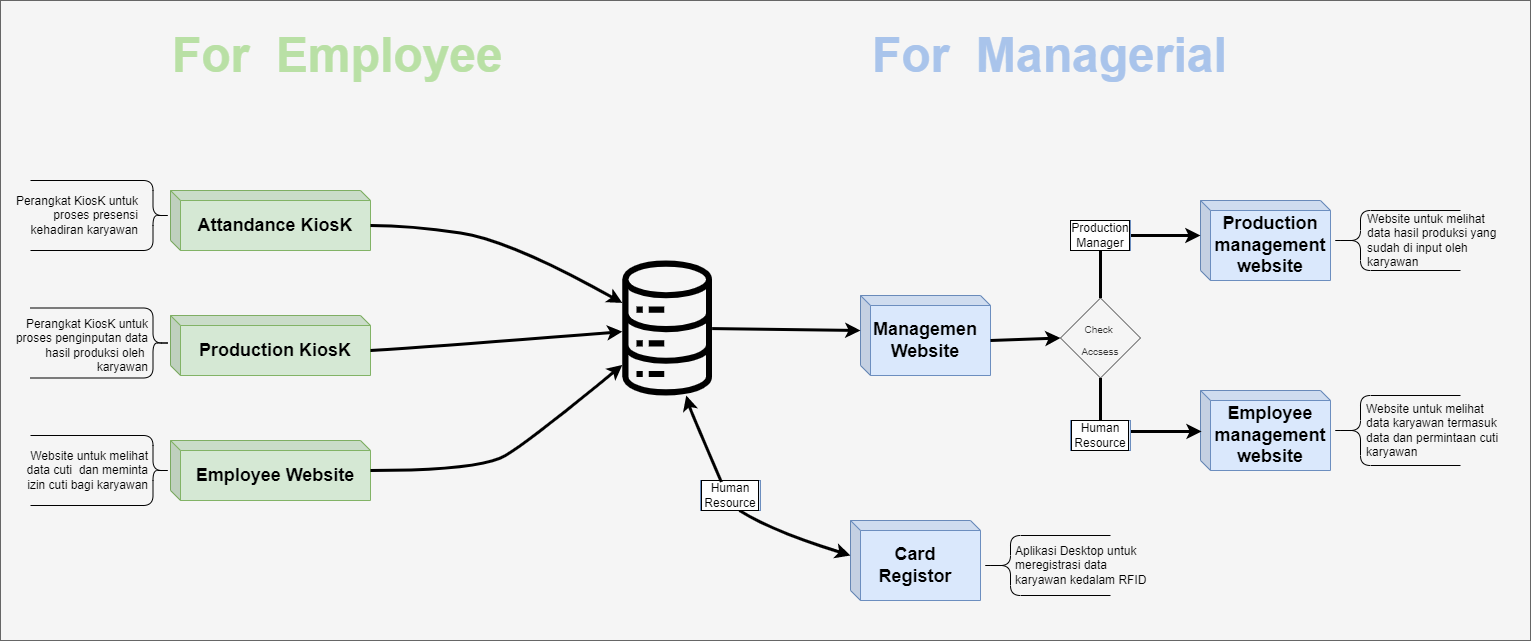

The diagram above was exported from draw.io. Its source (the exported page's mxGraphModel, read from the mxfile embedded in the PNG):
<mxGraphModel dx="1974" dy="1073" grid="1" gridSize="10" guides="1" tooltips="1" connect="1" arrows="1" fold="1" page="1" pageScale="1.5" pageWidth="1169" pageHeight="826" background="none" math="0" shadow="0">
  <root>
    <mxCell id="0" style=";html=1;" />
    <mxCell id="1" style=";html=1;" parent="0" />
    <mxCell id="9R9N_AMs_Tnu7UXL-0rd-79" value="" style="rounded=0;whiteSpace=wrap;html=1;labelBackgroundColor=none;labelBorderColor=none;fontSize=12;fontColor=#333333;strokeWidth=1;fillColor=#f5f5f5;strokeColor=#666666;" vertex="1" parent="1">
      <mxGeometry x="530" y="260" width="1530" height="640" as="geometry" />
    </mxCell>
    <mxCell id="9R9N_AMs_Tnu7UXL-0rd-11" value="" style="group" vertex="1" connectable="0" parent="1">
      <mxGeometry x="1390" y="555" width="130" height="80" as="geometry" />
    </mxCell>
    <mxCell id="9R9N_AMs_Tnu7UXL-0rd-5" value="" style="shape=cube;whiteSpace=wrap;html=1;boundedLbl=1;backgroundOutline=1;darkOpacity=0.05;darkOpacity2=0.1;fillColor=#dae8fc;strokeColor=#6c8ebf;size=10;" vertex="1" parent="9R9N_AMs_Tnu7UXL-0rd-11">
      <mxGeometry width="130" height="80" as="geometry" />
    </mxCell>
    <mxCell id="9R9N_AMs_Tnu7UXL-0rd-6" value="&lt;span style=&quot;font-size: 18px;&quot;&gt;&lt;b&gt;Managemen Website&lt;/b&gt;&lt;/span&gt;" style="text;html=1;strokeColor=none;fillColor=none;align=center;verticalAlign=middle;whiteSpace=wrap;rounded=0;strokeWidth=1;" vertex="1" parent="9R9N_AMs_Tnu7UXL-0rd-11">
      <mxGeometry x="10" y="30" width="110" height="30" as="geometry" />
    </mxCell>
    <mxCell id="9R9N_AMs_Tnu7UXL-0rd-12" value="" style="group" vertex="1" connectable="0" parent="1">
      <mxGeometry x="700" y="450" width="200" height="60" as="geometry" />
    </mxCell>
    <mxCell id="9R9N_AMs_Tnu7UXL-0rd-1" value="" style="shape=cube;whiteSpace=wrap;html=1;boundedLbl=1;backgroundOutline=1;darkOpacity=0.05;darkOpacity2=0.1;fillColor=#d5e8d4;strokeColor=#82b366;size=10;" vertex="1" parent="9R9N_AMs_Tnu7UXL-0rd-12">
      <mxGeometry width="200" height="60" as="geometry" />
    </mxCell>
    <mxCell id="9R9N_AMs_Tnu7UXL-0rd-2" value="&lt;font size=&quot;1&quot; style=&quot;&quot;&gt;&lt;b style=&quot;font-size: 18px;&quot;&gt;Attandance KiosK&lt;/b&gt;&lt;/font&gt;" style="text;html=1;strokeColor=none;fillColor=none;align=center;verticalAlign=middle;whiteSpace=wrap;rounded=0;strokeWidth=1;" vertex="1" parent="9R9N_AMs_Tnu7UXL-0rd-12">
      <mxGeometry x="20" y="20" width="170" height="30" as="geometry" />
    </mxCell>
    <mxCell id="9R9N_AMs_Tnu7UXL-0rd-13" value="" style="group" vertex="1" connectable="0" parent="1">
      <mxGeometry x="700" y="575" width="200" height="60" as="geometry" />
    </mxCell>
    <mxCell id="9R9N_AMs_Tnu7UXL-0rd-3" value="" style="shape=cube;whiteSpace=wrap;html=1;boundedLbl=1;backgroundOutline=1;darkOpacity=0.05;darkOpacity2=0.1;fillColor=#d5e8d4;strokeColor=#82b366;size=10;" vertex="1" parent="9R9N_AMs_Tnu7UXL-0rd-13">
      <mxGeometry width="200" height="60" as="geometry" />
    </mxCell>
    <mxCell id="9R9N_AMs_Tnu7UXL-0rd-4" value="&lt;font size=&quot;1&quot; style=&quot;&quot;&gt;&lt;b style=&quot;font-size: 18px;&quot;&gt;Production KiosK&lt;/b&gt;&lt;/font&gt;" style="text;html=1;strokeColor=none;fillColor=none;align=center;verticalAlign=middle;whiteSpace=wrap;rounded=0;strokeWidth=1;" vertex="1" parent="9R9N_AMs_Tnu7UXL-0rd-13">
      <mxGeometry x="20" y="20" width="170" height="30" as="geometry" />
    </mxCell>
    <mxCell id="9R9N_AMs_Tnu7UXL-0rd-14" value="" style="group" vertex="1" connectable="0" parent="1">
      <mxGeometry x="1730" y="460" width="130" height="80" as="geometry" />
    </mxCell>
    <mxCell id="9R9N_AMs_Tnu7UXL-0rd-15" value="" style="shape=cube;whiteSpace=wrap;html=1;boundedLbl=1;backgroundOutline=1;darkOpacity=0.05;darkOpacity2=0.1;fillColor=#dae8fc;strokeColor=#6c8ebf;size=10;" vertex="1" parent="9R9N_AMs_Tnu7UXL-0rd-14">
      <mxGeometry width="130" height="80" as="geometry" />
    </mxCell>
    <mxCell id="9R9N_AMs_Tnu7UXL-0rd-16" value="&lt;span style=&quot;font-size: 18px;&quot;&gt;&lt;b&gt;Production management website&lt;/b&gt;&lt;/span&gt;" style="text;html=1;strokeColor=none;fillColor=none;align=center;verticalAlign=middle;whiteSpace=wrap;rounded=0;strokeWidth=1;" vertex="1" parent="9R9N_AMs_Tnu7UXL-0rd-14">
      <mxGeometry x="10" y="30" width="120" height="30" as="geometry" />
    </mxCell>
    <mxCell id="9R9N_AMs_Tnu7UXL-0rd-18" value="" style="group" vertex="1" connectable="0" parent="1">
      <mxGeometry x="1730" y="650" width="130" height="80" as="geometry" />
    </mxCell>
    <mxCell id="9R9N_AMs_Tnu7UXL-0rd-19" value="" style="shape=cube;whiteSpace=wrap;html=1;boundedLbl=1;backgroundOutline=1;darkOpacity=0.05;darkOpacity2=0.1;fillColor=#dae8fc;strokeColor=#6c8ebf;size=10;" vertex="1" parent="9R9N_AMs_Tnu7UXL-0rd-18">
      <mxGeometry width="130" height="80" as="geometry" />
    </mxCell>
    <mxCell id="9R9N_AMs_Tnu7UXL-0rd-20" value="&lt;span style=&quot;font-size: 18px;&quot;&gt;&lt;b&gt;Employee&lt;br&gt;&lt;/b&gt;&lt;/span&gt;&lt;b style=&quot;font-size: 18px;&quot;&gt;management website&lt;/b&gt;" style="text;html=1;strokeColor=none;fillColor=none;align=center;verticalAlign=middle;whiteSpace=wrap;rounded=0;strokeWidth=1;" vertex="1" parent="9R9N_AMs_Tnu7UXL-0rd-18">
      <mxGeometry x="10" y="30" width="120" height="30" as="geometry" />
    </mxCell>
    <mxCell id="9R9N_AMs_Tnu7UXL-0rd-21" value="" style="group" vertex="1" connectable="0" parent="1">
      <mxGeometry x="700" y="700" width="200" height="60" as="geometry" />
    </mxCell>
    <mxCell id="9R9N_AMs_Tnu7UXL-0rd-22" value="" style="shape=cube;whiteSpace=wrap;html=1;boundedLbl=1;backgroundOutline=1;darkOpacity=0.05;darkOpacity2=0.1;fillColor=#d5e8d4;strokeColor=#82b366;size=10;" vertex="1" parent="9R9N_AMs_Tnu7UXL-0rd-21">
      <mxGeometry width="200" height="60" as="geometry" />
    </mxCell>
    <mxCell id="9R9N_AMs_Tnu7UXL-0rd-23" value="&lt;span style=&quot;font-size: 18px;&quot;&gt;&lt;b&gt;Employee Website&lt;/b&gt;&lt;/span&gt;" style="text;html=1;strokeColor=none;fillColor=none;align=center;verticalAlign=middle;whiteSpace=wrap;rounded=0;strokeWidth=1;" vertex="1" parent="9R9N_AMs_Tnu7UXL-0rd-21">
      <mxGeometry x="20" y="20" width="170" height="30" as="geometry" />
    </mxCell>
    <mxCell id="9R9N_AMs_Tnu7UXL-0rd-24" value="&lt;font style=&quot;font-size: 10px;&quot;&gt;Check &lt;br&gt;Accsess&lt;/font&gt;" style="rhombus;whiteSpace=wrap;html=1;labelBorderColor=none;fontSize=18;strokeWidth=1;fillColor=#f5f5f5;fontColor=#333333;strokeColor=#666666;" vertex="1" parent="1">
      <mxGeometry x="1590" y="557.5" width="80" height="80" as="geometry" />
    </mxCell>
    <mxCell id="9R9N_AMs_Tnu7UXL-0rd-25" value="&lt;b&gt;&lt;font color=&quot;#b9e0a5&quot; style=&quot;font-size: 48px;&quot;&gt;For&amp;nbsp; Employee&lt;/font&gt;&lt;/b&gt;" style="text;html=1;strokeColor=none;fillColor=none;align=left;verticalAlign=middle;whiteSpace=wrap;rounded=0;labelBorderColor=none;fontSize=10;fontColor=#97D077;" vertex="1" parent="1">
      <mxGeometry x="700" y="300" width="360" height="30" as="geometry" />
    </mxCell>
    <mxCell id="9R9N_AMs_Tnu7UXL-0rd-26" value="&lt;b&gt;&lt;font color=&quot;#a9c4eb&quot; style=&quot;font-size: 48px;&quot;&gt;For&amp;nbsp; Managerial&lt;/font&gt;&lt;/b&gt;" style="text;html=1;strokeColor=none;fillColor=none;align=left;verticalAlign=middle;whiteSpace=wrap;rounded=0;labelBorderColor=none;fontSize=10;fontColor=#97D077;" vertex="1" parent="1">
      <mxGeometry x="1400" y="300" width="360" height="30" as="geometry" />
    </mxCell>
    <mxCell id="9R9N_AMs_Tnu7UXL-0rd-29" value="" style="sketch=0;outlineConnect=0;dashed=0;verticalLabelPosition=bottom;verticalAlign=top;align=center;html=1;fontSize=12;fontStyle=0;aspect=fixed;pointerEvents=1;shape=mxgraph.aws4.iot_analytics_data_store;labelBackgroundColor=#9AC7BF;labelBorderColor=none;fillColor=#000000;" vertex="1" parent="1">
      <mxGeometry x="1150" y="520" width="93.46" height="135" as="geometry" />
    </mxCell>
    <mxCell id="9R9N_AMs_Tnu7UXL-0rd-33" value="" style="group" vertex="1" connectable="0" parent="1">
      <mxGeometry x="1380" y="780" width="130" height="80" as="geometry" />
    </mxCell>
    <mxCell id="9R9N_AMs_Tnu7UXL-0rd-34" value="" style="shape=cube;whiteSpace=wrap;html=1;boundedLbl=1;backgroundOutline=1;darkOpacity=0.05;darkOpacity2=0.1;fillColor=#dae8fc;strokeColor=#6c8ebf;size=10;" vertex="1" parent="9R9N_AMs_Tnu7UXL-0rd-33">
      <mxGeometry width="130" height="80" as="geometry" />
    </mxCell>
    <mxCell id="9R9N_AMs_Tnu7UXL-0rd-35" value="&lt;span style=&quot;font-size: 18px;&quot;&gt;&lt;b&gt;Card Registor&lt;/b&gt;&lt;/span&gt;" style="text;html=1;strokeColor=none;fillColor=none;align=center;verticalAlign=middle;whiteSpace=wrap;rounded=0;strokeWidth=1;" vertex="1" parent="9R9N_AMs_Tnu7UXL-0rd-33">
      <mxGeometry x="10" y="30" width="110" height="30" as="geometry" />
    </mxCell>
    <mxCell id="9R9N_AMs_Tnu7UXL-0rd-36" value="" style="endArrow=classic;html=1;rounded=0;fontSize=48;fontColor=#B9E0A5;entryX=0;entryY=0;entryDx=0;entryDy=35;entryPerimeter=0;exitX=0.5;exitY=0;exitDx=0;exitDy=0;strokeWidth=3;startArrow=none;" edge="1" parent="1" source="9R9N_AMs_Tnu7UXL-0rd-38" target="9R9N_AMs_Tnu7UXL-0rd-15">
      <mxGeometry width="50" height="50" relative="1" as="geometry">
        <mxPoint x="1630" y="550" as="sourcePoint" />
        <mxPoint x="1630" y="470" as="targetPoint" />
        <Array as="points">
          <mxPoint x="1630" y="495" />
        </Array>
      </mxGeometry>
    </mxCell>
    <mxCell id="9R9N_AMs_Tnu7UXL-0rd-38" value="Production Manager" style="text;html=1;strokeColor=#6c8ebf;fillColor=#dae8fc;align=center;verticalAlign=middle;whiteSpace=wrap;rounded=0;labelBackgroundColor=#FFFFFF;labelBorderColor=default;fontSize=12;" vertex="1" parent="1">
      <mxGeometry x="1600" y="480" width="60" height="30" as="geometry" />
    </mxCell>
    <mxCell id="9R9N_AMs_Tnu7UXL-0rd-40" value="" style="endArrow=none;html=1;rounded=0;fontSize=48;fontColor=#B9E0A5;entryX=0.5;entryY=1;entryDx=0;entryDy=0;exitX=0.5;exitY=0;exitDx=0;exitDy=0;strokeWidth=3;" edge="1" parent="1" source="9R9N_AMs_Tnu7UXL-0rd-24" target="9R9N_AMs_Tnu7UXL-0rd-38">
      <mxGeometry width="50" height="50" relative="1" as="geometry">
        <mxPoint x="1630" y="555" as="sourcePoint" />
        <mxPoint x="1730" y="495" as="targetPoint" />
        <Array as="points" />
      </mxGeometry>
    </mxCell>
    <mxCell id="9R9N_AMs_Tnu7UXL-0rd-45" value="" style="endArrow=classic;html=1;rounded=0;fontSize=12;fontColor=#000000;strokeWidth=3;exitX=0.5;exitY=1;exitDx=0;exitDy=0;entryX=0.009;entryY=0.512;entryDx=0;entryDy=0;entryPerimeter=0;startArrow=none;" edge="1" parent="1" source="9R9N_AMs_Tnu7UXL-0rd-41" target="9R9N_AMs_Tnu7UXL-0rd-19">
      <mxGeometry width="50" height="50" relative="1" as="geometry">
        <mxPoint x="1610" y="710" as="sourcePoint" />
        <mxPoint x="1660" y="660" as="targetPoint" />
        <Array as="points">
          <mxPoint x="1630" y="691" />
        </Array>
      </mxGeometry>
    </mxCell>
    <mxCell id="9R9N_AMs_Tnu7UXL-0rd-41" value="Human Resource" style="text;html=1;strokeColor=#6c8ebf;fillColor=#dae8fc;align=center;verticalAlign=middle;whiteSpace=wrap;rounded=0;labelBackgroundColor=#FFFFFF;labelBorderColor=default;fontSize=12;" vertex="1" parent="1">
      <mxGeometry x="1600" y="680" width="60" height="30" as="geometry" />
    </mxCell>
    <mxCell id="9R9N_AMs_Tnu7UXL-0rd-46" value="" style="endArrow=none;html=1;rounded=0;fontSize=12;fontColor=#000000;strokeWidth=3;exitX=0.5;exitY=1;exitDx=0;exitDy=0;" edge="1" parent="1" source="9R9N_AMs_Tnu7UXL-0rd-24" target="9R9N_AMs_Tnu7UXL-0rd-41">
      <mxGeometry width="50" height="50" relative="1" as="geometry">
        <mxPoint x="1630" y="635" as="sourcePoint" />
        <mxPoint x="1731.17" y="690.96" as="targetPoint" />
        <Array as="points" />
      </mxGeometry>
    </mxCell>
    <mxCell id="9R9N_AMs_Tnu7UXL-0rd-47" value="" style="endArrow=classic;html=1;rounded=0;fontSize=12;fontColor=#000000;strokeWidth=3;exitX=0;exitY=0;exitDx=130;exitDy=45;exitPerimeter=0;entryX=0;entryY=0.5;entryDx=0;entryDy=0;" edge="1" parent="1" source="9R9N_AMs_Tnu7UXL-0rd-5" target="9R9N_AMs_Tnu7UXL-0rd-24">
      <mxGeometry width="50" height="50" relative="1" as="geometry">
        <mxPoint x="1550" y="630" as="sourcePoint" />
        <mxPoint x="1600" y="580" as="targetPoint" />
      </mxGeometry>
    </mxCell>
    <mxCell id="9R9N_AMs_Tnu7UXL-0rd-49" value="" style="curved=1;endArrow=classic;html=1;rounded=0;fontSize=12;fontColor=#000000;strokeWidth=3;entryX=0;entryY=0;entryDx=0;entryDy=35;entryPerimeter=0;startArrow=none;exitX=0.65;exitY=1;exitDx=0;exitDy=0;exitPerimeter=0;" edge="1" parent="1" source="9R9N_AMs_Tnu7UXL-0rd-48" target="9R9N_AMs_Tnu7UXL-0rd-34">
      <mxGeometry width="50" height="50" relative="1" as="geometry">
        <mxPoint x="1290" y="560" as="sourcePoint" />
        <mxPoint x="1340" y="510" as="targetPoint" />
        <Array as="points">
          <mxPoint x="1300" y="790" />
        </Array>
      </mxGeometry>
    </mxCell>
    <mxCell id="9R9N_AMs_Tnu7UXL-0rd-48" value="Human Resource" style="text;html=1;strokeColor=#6c8ebf;fillColor=#dae8fc;align=center;verticalAlign=middle;whiteSpace=wrap;rounded=0;labelBackgroundColor=#FFFFFF;labelBorderColor=default;fontSize=12;" vertex="1" parent="1">
      <mxGeometry x="1230" y="740" width="60" height="30" as="geometry" />
    </mxCell>
    <mxCell id="9R9N_AMs_Tnu7UXL-0rd-51" value="" style="endArrow=classic;html=1;rounded=0;fontSize=12;fontColor=#000000;strokeWidth=3;entryX=0;entryY=0;entryDx=0;entryDy=35;entryPerimeter=0;" edge="1" parent="1" source="9R9N_AMs_Tnu7UXL-0rd-29" target="9R9N_AMs_Tnu7UXL-0rd-5">
      <mxGeometry width="50" height="50" relative="1" as="geometry">
        <mxPoint x="1700" y="640" as="sourcePoint" />
        <mxPoint x="1380" y="598" as="targetPoint" />
      </mxGeometry>
    </mxCell>
    <mxCell id="9R9N_AMs_Tnu7UXL-0rd-52" value="" style="curved=1;endArrow=classic;html=1;rounded=0;fontSize=12;fontColor=#000000;strokeWidth=3;exitX=0.347;exitY=0.049;exitDx=0;exitDy=0;exitPerimeter=0;" edge="1" parent="1" source="9R9N_AMs_Tnu7UXL-0rd-48" target="9R9N_AMs_Tnu7UXL-0rd-29">
      <mxGeometry width="50" height="50" relative="1" as="geometry">
        <mxPoint x="1240" y="710" as="sourcePoint" />
        <mxPoint x="1750" y="590" as="targetPoint" />
        <Array as="points">
          <mxPoint x="1220" y="670" />
        </Array>
      </mxGeometry>
    </mxCell>
    <mxCell id="9R9N_AMs_Tnu7UXL-0rd-53" value="" style="curved=1;endArrow=classic;html=1;rounded=0;fontSize=12;fontColor=#000000;strokeWidth=3;exitX=0;exitY=0;exitDx=200;exitDy=35;exitPerimeter=0;" edge="1" parent="1" source="9R9N_AMs_Tnu7UXL-0rd-1" target="9R9N_AMs_Tnu7UXL-0rd-29">
      <mxGeometry width="50" height="50" relative="1" as="geometry">
        <mxPoint x="950" y="490" as="sourcePoint" />
        <mxPoint x="1000" y="440" as="targetPoint" />
        <Array as="points">
          <mxPoint x="940" y="485" />
          <mxPoint x="1040" y="500" />
        </Array>
      </mxGeometry>
    </mxCell>
    <mxCell id="9R9N_AMs_Tnu7UXL-0rd-54" value="" style="curved=1;endArrow=classic;html=1;rounded=0;fontSize=12;fontColor=#000000;strokeWidth=3;exitX=1;exitY=0.5;exitDx=0;exitDy=0;exitPerimeter=0;" edge="1" parent="1" source="9R9N_AMs_Tnu7UXL-0rd-22" target="9R9N_AMs_Tnu7UXL-0rd-29">
      <mxGeometry width="50" height="50" relative="1" as="geometry">
        <mxPoint x="1060" y="810" as="sourcePoint" />
        <mxPoint x="1110" y="760" as="targetPoint" />
        <Array as="points">
          <mxPoint x="1010" y="730" />
          <mxPoint x="1060" y="700" />
        </Array>
      </mxGeometry>
    </mxCell>
    <mxCell id="9R9N_AMs_Tnu7UXL-0rd-56" value="" style="curved=1;endArrow=classic;html=1;rounded=0;fontSize=12;fontColor=#000000;strokeWidth=3;exitX=0;exitY=0;exitDx=200;exitDy=35;exitPerimeter=0;" edge="1" parent="1" source="9R9N_AMs_Tnu7UXL-0rd-3" target="9R9N_AMs_Tnu7UXL-0rd-29">
      <mxGeometry width="50" height="50" relative="1" as="geometry">
        <mxPoint x="970" y="650" as="sourcePoint" />
        <mxPoint x="1020" y="600" as="targetPoint" />
        <Array as="points">
          <mxPoint x="980" y="605" />
        </Array>
      </mxGeometry>
    </mxCell>
    <mxCell id="9R9N_AMs_Tnu7UXL-0rd-64" value="Perangkat KiosK untuk proses presensi kehadiran karyawan" style="text;html=1;strokeColor=none;fillColor=none;align=right;verticalAlign=middle;whiteSpace=wrap;rounded=0;labelBackgroundColor=none;labelBorderColor=none;fontSize=12;fontColor=#000000;" vertex="1" parent="1">
      <mxGeometry x="530" y="450" width="140" height="50" as="geometry" />
    </mxCell>
    <mxCell id="9R9N_AMs_Tnu7UXL-0rd-65" value="Perangkat KiosK untuk proses penginputan data hasil produksi oleh&amp;nbsp; karyawan" style="text;html=1;strokeColor=none;fillColor=none;align=right;verticalAlign=middle;whiteSpace=wrap;rounded=0;labelBackgroundColor=none;labelBorderColor=none;fontSize=12;fontColor=#000000;" vertex="1" parent="1">
      <mxGeometry x="540" y="580" width="140" height="50" as="geometry" />
    </mxCell>
    <mxCell id="9R9N_AMs_Tnu7UXL-0rd-66" value="Website untuk melihat data cuti&amp;nbsp; dan meminta izin cuti bagi karyawan" style="text;html=1;strokeColor=none;fillColor=none;align=right;verticalAlign=middle;whiteSpace=wrap;rounded=0;labelBackgroundColor=none;labelBorderColor=none;fontSize=12;fontColor=#000000;" vertex="1" parent="1">
      <mxGeometry x="540" y="705" width="140" height="50" as="geometry" />
    </mxCell>
    <mxCell id="9R9N_AMs_Tnu7UXL-0rd-68" value="" style="shape=curlyBracket;whiteSpace=wrap;html=1;rounded=1;flipH=1;labelBackgroundColor=#FFFFFF;labelBorderColor=default;fontSize=12;fontColor=#000000;strokeWidth=1;fillColor=#66B2FF;size=0.125;" vertex="1" parent="1">
      <mxGeometry x="560" y="440" width="140" height="70" as="geometry" />
    </mxCell>
    <mxCell id="9R9N_AMs_Tnu7UXL-0rd-69" value="" style="shape=curlyBracket;whiteSpace=wrap;html=1;rounded=1;flipH=1;labelBackgroundColor=#FFFFFF;labelBorderColor=default;fontSize=12;fontColor=#000000;strokeWidth=1;fillColor=#66B2FF;size=0.125;" vertex="1" parent="1">
      <mxGeometry x="560" y="567.5" width="140" height="70" as="geometry" />
    </mxCell>
    <mxCell id="9R9N_AMs_Tnu7UXL-0rd-70" value="" style="shape=curlyBracket;whiteSpace=wrap;html=1;rounded=1;flipH=1;labelBackgroundColor=#FFFFFF;labelBorderColor=default;fontSize=12;fontColor=#000000;strokeWidth=1;fillColor=#66B2FF;size=0.125;" vertex="1" parent="1">
      <mxGeometry x="560" y="695" width="140" height="70" as="geometry" />
    </mxCell>
    <mxCell id="9R9N_AMs_Tnu7UXL-0rd-71" value="" style="shape=curlyBracket;whiteSpace=wrap;html=1;rounded=1;labelBackgroundColor=none;labelBorderColor=none;fontSize=12;fontColor=#000000;strokeWidth=1;fillColor=#66B2FF;size=0.23076923076923078;" vertex="1" parent="1">
      <mxGeometry x="1510" y="795" width="130" height="60" as="geometry" />
    </mxCell>
    <mxCell id="9R9N_AMs_Tnu7UXL-0rd-74" value="Aplikasi Desktop untuk meregistrasi data karyawan kedalam RFID" style="text;html=1;strokeColor=none;fillColor=none;align=left;verticalAlign=middle;whiteSpace=wrap;rounded=0;labelBackgroundColor=none;labelBorderColor=none;fontSize=12;fontColor=#000000;" vertex="1" parent="1">
      <mxGeometry x="1543" y="800" width="140" height="50" as="geometry" />
    </mxCell>
    <mxCell id="9R9N_AMs_Tnu7UXL-0rd-75" value="" style="shape=curlyBracket;whiteSpace=wrap;html=1;rounded=1;labelBackgroundColor=none;labelBorderColor=none;fontSize=12;fontColor=#000000;strokeWidth=1;fillColor=#66B2FF;size=0.23076923076923078;" vertex="1" parent="1">
      <mxGeometry x="1860" y="655" width="130" height="70" as="geometry" />
    </mxCell>
    <mxCell id="9R9N_AMs_Tnu7UXL-0rd-76" value="Website untuk melihat data karyawan termasuk data dan permintaan cuti karyawan" style="text;html=1;strokeColor=none;fillColor=none;align=left;verticalAlign=middle;whiteSpace=wrap;rounded=0;labelBackgroundColor=none;labelBorderColor=none;fontSize=12;fontColor=#000000;" vertex="1" parent="1">
      <mxGeometry x="1894" y="665" width="136" height="50" as="geometry" />
    </mxCell>
    <mxCell id="9R9N_AMs_Tnu7UXL-0rd-77" value="" style="shape=curlyBracket;whiteSpace=wrap;html=1;rounded=1;labelBackgroundColor=none;labelBorderColor=none;fontSize=12;fontColor=#000000;strokeWidth=1;fillColor=#66B2FF;size=0.23076923076923078;" vertex="1" parent="1">
      <mxGeometry x="1860" y="470" width="130" height="60" as="geometry" />
    </mxCell>
    <mxCell id="9R9N_AMs_Tnu7UXL-0rd-78" value="Website untuk melihat data hasil produksi yang sudah di input oleh karyawan" style="text;html=1;strokeColor=none;fillColor=none;align=left;verticalAlign=middle;whiteSpace=wrap;rounded=0;labelBackgroundColor=none;labelBorderColor=none;fontSize=12;fontColor=#000000;" vertex="1" parent="1">
      <mxGeometry x="1895" y="475" width="140" height="50" as="geometry" />
    </mxCell>
  </root>
</mxGraphModel>